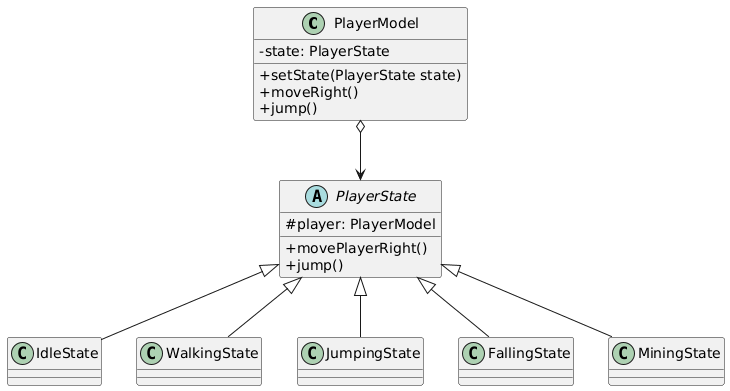

The diagram above was rendered by PlantUML. Its source (embedded in the PNG):
@startuml
skinparam classAttributeIconSize 0

class PlayerModel {
    - state: PlayerState
    + setState(PlayerState state)
    + moveRight()
    + jump()
}

abstract class PlayerState {
    # player: PlayerModel
    + movePlayerRight()
    + jump()
}

class IdleState
class WalkingState
class JumpingState
class FallingState
class MiningState

PlayerState <|-- IdleState
PlayerState <|-- WalkingState
PlayerState <|-- JumpingState
PlayerState <|-- FallingState
PlayerState <|-- MiningState

PlayerModel o--> PlayerState
@enduml